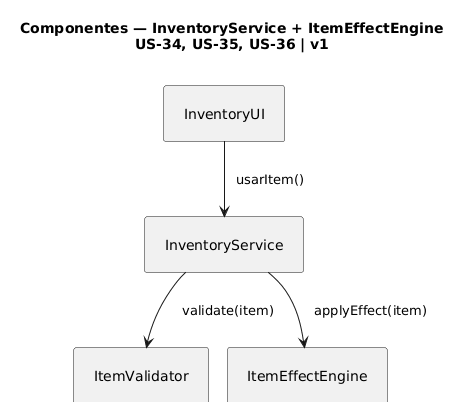

The diagram above was rendered by PlantUML. Its source (embedded in the PNG):
@startuml
!pragma layout smetana

title Componentes — InventoryService + ItemEffectEngine\nUS-34, US-35, US-36 | v1

skinparam componentStyle rectangle
skinparam padding 10

component "InventoryUI" as UI
component "InventoryService" as IS
component "ItemValidator" as IV
component "ItemEffectEngine" as IE

UI --> IS : usarItem()
IS --> IV : validate(item)
IS --> IE : applyEffect(item)
@enduml